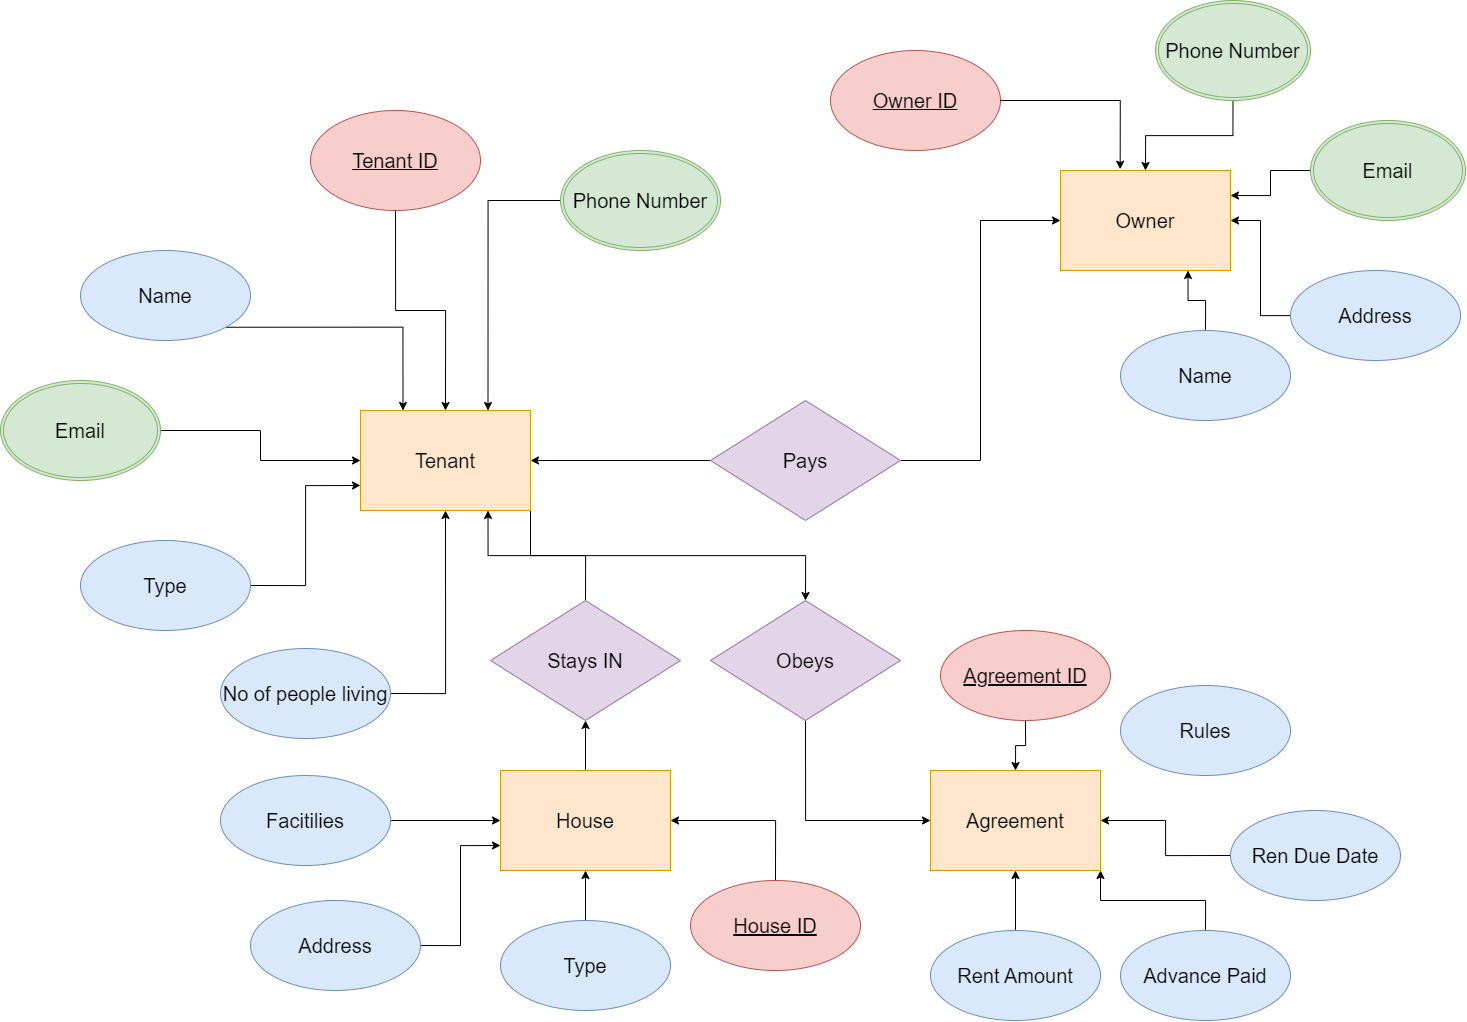

The diagram above was exported from draw.io. Its source (the exported page's mxGraphModel, read from the mxfile embedded in the PNG):
<mxGraphModel dx="1956" dy="2140" grid="1" gridSize="10" guides="1" tooltips="1" connect="1" arrows="1" fold="1" page="1" pageScale="1" pageWidth="850" pageHeight="1100" math="0" shadow="0">
  <root>
    <mxCell id="0" />
    <mxCell id="1" parent="0" />
    <mxCell id="Pnp0TOVm7rofL_jrORcN-1" style="edgeStyle=orthogonalEdgeStyle;rounded=0;orthogonalLoop=1;jettySize=auto;html=1;exitX=1;exitY=1;exitDx=0;exitDy=0;entryX=0.25;entryY=0;entryDx=0;entryDy=0;" edge="1" parent="1" source="Pnp0TOVm7rofL_jrORcN-2" target="Pnp0TOVm7rofL_jrORcN-14">
      <mxGeometry relative="1" as="geometry" />
    </mxCell>
    <mxCell id="Pnp0TOVm7rofL_jrORcN-2" value="&lt;font style=&quot;font-size: 20px;&quot;&gt;Name&lt;/font&gt;" style="ellipse;whiteSpace=wrap;html=1;align=center;fillColor=#dae8fc;strokeColor=#6c8ebf;" vertex="1" parent="1">
      <mxGeometry x="190" y="210" width="170" height="90" as="geometry" />
    </mxCell>
    <mxCell id="Pnp0TOVm7rofL_jrORcN-3" style="edgeStyle=orthogonalEdgeStyle;rounded=0;orthogonalLoop=1;jettySize=auto;html=1;exitX=0.5;exitY=1;exitDx=0;exitDy=0;entryX=0.5;entryY=0;entryDx=0;entryDy=0;" edge="1" parent="1" source="Pnp0TOVm7rofL_jrORcN-4" target="Pnp0TOVm7rofL_jrORcN-14">
      <mxGeometry relative="1" as="geometry" />
    </mxCell>
    <mxCell id="Pnp0TOVm7rofL_jrORcN-4" value="&lt;span style=&quot;font-size: 20px;&quot;&gt;Tenant ID&lt;/span&gt;" style="ellipse;whiteSpace=wrap;html=1;align=center;fontStyle=4;fillColor=#f8cecc;strokeColor=#b85450;" vertex="1" parent="1">
      <mxGeometry x="420" y="70" width="170" height="100" as="geometry" />
    </mxCell>
    <mxCell id="Pnp0TOVm7rofL_jrORcN-5" style="edgeStyle=orthogonalEdgeStyle;rounded=0;orthogonalLoop=1;jettySize=auto;html=1;exitX=0;exitY=0.5;exitDx=0;exitDy=0;entryX=0.75;entryY=0;entryDx=0;entryDy=0;" edge="1" parent="1" source="Pnp0TOVm7rofL_jrORcN-6" target="Pnp0TOVm7rofL_jrORcN-14">
      <mxGeometry relative="1" as="geometry" />
    </mxCell>
    <mxCell id="Pnp0TOVm7rofL_jrORcN-6" value="&lt;font style=&quot;font-size: 20px;&quot;&gt;Phone Number&lt;/font&gt;" style="ellipse;shape=doubleEllipse;margin=3;whiteSpace=wrap;html=1;align=center;fillColor=#d5e8d4;strokeColor=#82b366;" vertex="1" parent="1">
      <mxGeometry x="670" y="110" width="160" height="100" as="geometry" />
    </mxCell>
    <mxCell id="Pnp0TOVm7rofL_jrORcN-7" style="edgeStyle=orthogonalEdgeStyle;rounded=0;orthogonalLoop=1;jettySize=auto;html=1;exitX=1;exitY=0.5;exitDx=0;exitDy=0;entryX=0;entryY=0.5;entryDx=0;entryDy=0;" edge="1" parent="1" source="Pnp0TOVm7rofL_jrORcN-8" target="Pnp0TOVm7rofL_jrORcN-14">
      <mxGeometry relative="1" as="geometry" />
    </mxCell>
    <mxCell id="Pnp0TOVm7rofL_jrORcN-8" value="&lt;span style=&quot;font-size: 20px;&quot;&gt;Email&lt;/span&gt;" style="ellipse;shape=doubleEllipse;margin=3;whiteSpace=wrap;html=1;align=center;fillColor=#d5e8d4;strokeColor=#82b366;" vertex="1" parent="1">
      <mxGeometry x="110" y="340" width="160" height="100" as="geometry" />
    </mxCell>
    <mxCell id="Pnp0TOVm7rofL_jrORcN-9" style="edgeStyle=orthogonalEdgeStyle;rounded=0;orthogonalLoop=1;jettySize=auto;html=1;exitX=1;exitY=0.5;exitDx=0;exitDy=0;entryX=0;entryY=0.75;entryDx=0;entryDy=0;" edge="1" parent="1" source="Pnp0TOVm7rofL_jrORcN-10" target="Pnp0TOVm7rofL_jrORcN-14">
      <mxGeometry relative="1" as="geometry" />
    </mxCell>
    <mxCell id="Pnp0TOVm7rofL_jrORcN-10" value="&lt;span style=&quot;font-size: 20px;&quot;&gt;Type&lt;/span&gt;" style="ellipse;whiteSpace=wrap;html=1;align=center;fillColor=#dae8fc;strokeColor=#6c8ebf;" vertex="1" parent="1">
      <mxGeometry x="190" y="500" width="170" height="90" as="geometry" />
    </mxCell>
    <mxCell id="Pnp0TOVm7rofL_jrORcN-11" style="edgeStyle=orthogonalEdgeStyle;rounded=0;orthogonalLoop=1;jettySize=auto;html=1;exitX=1;exitY=0.5;exitDx=0;exitDy=0;entryX=0.5;entryY=1;entryDx=0;entryDy=0;" edge="1" parent="1" source="Pnp0TOVm7rofL_jrORcN-12" target="Pnp0TOVm7rofL_jrORcN-14">
      <mxGeometry relative="1" as="geometry" />
    </mxCell>
    <mxCell id="Pnp0TOVm7rofL_jrORcN-12" value="&lt;span style=&quot;font-size: 20px;&quot;&gt;No of people living&lt;/span&gt;" style="ellipse;whiteSpace=wrap;html=1;align=center;fillColor=#dae8fc;strokeColor=#6c8ebf;" vertex="1" parent="1">
      <mxGeometry x="330" y="608" width="170" height="90" as="geometry" />
    </mxCell>
    <mxCell id="Pnp0TOVm7rofL_jrORcN-13" style="edgeStyle=orthogonalEdgeStyle;rounded=0;orthogonalLoop=1;jettySize=auto;html=1;exitX=1;exitY=1;exitDx=0;exitDy=0;entryX=0.5;entryY=0;entryDx=0;entryDy=0;" edge="1" parent="1" source="Pnp0TOVm7rofL_jrORcN-14" target="Pnp0TOVm7rofL_jrORcN-31">
      <mxGeometry relative="1" as="geometry" />
    </mxCell>
    <mxCell id="Pnp0TOVm7rofL_jrORcN-14" value="&lt;span style=&quot;font-size: 20px;&quot;&gt;Tenant&lt;/span&gt;" style="whiteSpace=wrap;html=1;align=center;fillColor=#ffe6cc;strokeColor=#d79b00;" vertex="1" parent="1">
      <mxGeometry x="470" y="370" width="170" height="100" as="geometry" />
    </mxCell>
    <mxCell id="Pnp0TOVm7rofL_jrORcN-15" style="edgeStyle=orthogonalEdgeStyle;rounded=0;orthogonalLoop=1;jettySize=auto;html=1;exitX=0.5;exitY=0;exitDx=0;exitDy=0;entryX=0.75;entryY=1;entryDx=0;entryDy=0;" edge="1" parent="1" source="Pnp0TOVm7rofL_jrORcN-16" target="Pnp0TOVm7rofL_jrORcN-14">
      <mxGeometry relative="1" as="geometry" />
    </mxCell>
    <mxCell id="Pnp0TOVm7rofL_jrORcN-16" value="&lt;font style=&quot;font-size: 20px;&quot;&gt;Stays IN&lt;/font&gt;" style="shape=rhombus;perimeter=rhombusPerimeter;whiteSpace=wrap;html=1;align=center;fillColor=#e1d5e7;strokeColor=#9673a6;" vertex="1" parent="1">
      <mxGeometry x="600" y="560" width="190" height="120" as="geometry" />
    </mxCell>
    <mxCell id="Pnp0TOVm7rofL_jrORcN-17" style="edgeStyle=orthogonalEdgeStyle;rounded=0;orthogonalLoop=1;jettySize=auto;html=1;exitX=0.5;exitY=0;exitDx=0;exitDy=0;entryX=0.5;entryY=1;entryDx=0;entryDy=0;" edge="1" parent="1" source="Pnp0TOVm7rofL_jrORcN-18" target="Pnp0TOVm7rofL_jrORcN-16">
      <mxGeometry relative="1" as="geometry" />
    </mxCell>
    <mxCell id="Pnp0TOVm7rofL_jrORcN-18" value="&lt;span style=&quot;font-size: 20px;&quot;&gt;House&lt;/span&gt;" style="whiteSpace=wrap;html=1;align=center;fillColor=#ffe6cc;strokeColor=#d79b00;" vertex="1" parent="1">
      <mxGeometry x="610" y="730" width="170" height="100" as="geometry" />
    </mxCell>
    <mxCell id="Pnp0TOVm7rofL_jrORcN-19" style="edgeStyle=orthogonalEdgeStyle;rounded=0;orthogonalLoop=1;jettySize=auto;html=1;exitX=1;exitY=0.5;exitDx=0;exitDy=0;entryX=0;entryY=0.5;entryDx=0;entryDy=0;" edge="1" parent="1" source="Pnp0TOVm7rofL_jrORcN-20" target="Pnp0TOVm7rofL_jrORcN-18">
      <mxGeometry relative="1" as="geometry" />
    </mxCell>
    <mxCell id="Pnp0TOVm7rofL_jrORcN-20" value="&lt;span style=&quot;font-size: 20px;&quot;&gt;Facitilies&lt;/span&gt;" style="ellipse;whiteSpace=wrap;html=1;align=center;fillColor=#dae8fc;strokeColor=#6c8ebf;" vertex="1" parent="1">
      <mxGeometry x="330" y="735" width="170" height="90" as="geometry" />
    </mxCell>
    <mxCell id="Pnp0TOVm7rofL_jrORcN-21" style="edgeStyle=orthogonalEdgeStyle;rounded=0;orthogonalLoop=1;jettySize=auto;html=1;exitX=1;exitY=0.5;exitDx=0;exitDy=0;entryX=0;entryY=0.75;entryDx=0;entryDy=0;" edge="1" parent="1" source="Pnp0TOVm7rofL_jrORcN-22" target="Pnp0TOVm7rofL_jrORcN-18">
      <mxGeometry relative="1" as="geometry" />
    </mxCell>
    <mxCell id="Pnp0TOVm7rofL_jrORcN-22" value="&lt;span style=&quot;font-size: 20px;&quot;&gt;Address&lt;/span&gt;" style="ellipse;whiteSpace=wrap;html=1;align=center;fillColor=#dae8fc;strokeColor=#6c8ebf;" vertex="1" parent="1">
      <mxGeometry x="360" y="860" width="170" height="90" as="geometry" />
    </mxCell>
    <mxCell id="Pnp0TOVm7rofL_jrORcN-23" style="edgeStyle=orthogonalEdgeStyle;rounded=0;orthogonalLoop=1;jettySize=auto;html=1;exitX=0.5;exitY=0;exitDx=0;exitDy=0;entryX=0.5;entryY=1;entryDx=0;entryDy=0;" edge="1" parent="1" source="Pnp0TOVm7rofL_jrORcN-24" target="Pnp0TOVm7rofL_jrORcN-18">
      <mxGeometry relative="1" as="geometry" />
    </mxCell>
    <mxCell id="Pnp0TOVm7rofL_jrORcN-24" value="&lt;span style=&quot;font-size: 20px;&quot;&gt;Type&lt;/span&gt;" style="ellipse;whiteSpace=wrap;html=1;align=center;fillColor=#dae8fc;strokeColor=#6c8ebf;" vertex="1" parent="1">
      <mxGeometry x="610" y="880" width="170" height="90" as="geometry" />
    </mxCell>
    <mxCell id="Pnp0TOVm7rofL_jrORcN-25" style="edgeStyle=orthogonalEdgeStyle;rounded=0;orthogonalLoop=1;jettySize=auto;html=1;exitX=0.5;exitY=0;exitDx=0;exitDy=0;entryX=1;entryY=0.5;entryDx=0;entryDy=0;" edge="1" parent="1" source="Pnp0TOVm7rofL_jrORcN-26" target="Pnp0TOVm7rofL_jrORcN-18">
      <mxGeometry relative="1" as="geometry" />
    </mxCell>
    <mxCell id="Pnp0TOVm7rofL_jrORcN-26" value="&lt;span style=&quot;font-size: 20px;&quot;&gt;&lt;u&gt;House ID&lt;/u&gt;&lt;/span&gt;" style="ellipse;whiteSpace=wrap;html=1;align=center;fillColor=#f8cecc;strokeColor=#b85450;" vertex="1" parent="1">
      <mxGeometry x="800" y="840" width="170" height="90" as="geometry" />
    </mxCell>
    <mxCell id="Pnp0TOVm7rofL_jrORcN-27" style="edgeStyle=orthogonalEdgeStyle;rounded=0;orthogonalLoop=1;jettySize=auto;html=1;entryX=1;entryY=0.5;entryDx=0;entryDy=0;" edge="1" parent="1" source="Pnp0TOVm7rofL_jrORcN-29" target="Pnp0TOVm7rofL_jrORcN-14">
      <mxGeometry relative="1" as="geometry" />
    </mxCell>
    <mxCell id="Pnp0TOVm7rofL_jrORcN-28" style="edgeStyle=orthogonalEdgeStyle;rounded=0;orthogonalLoop=1;jettySize=auto;html=1;exitX=1;exitY=0.5;exitDx=0;exitDy=0;entryX=0;entryY=0.5;entryDx=0;entryDy=0;" edge="1" parent="1" source="Pnp0TOVm7rofL_jrORcN-29" target="Pnp0TOVm7rofL_jrORcN-42">
      <mxGeometry relative="1" as="geometry" />
    </mxCell>
    <mxCell id="Pnp0TOVm7rofL_jrORcN-29" value="&lt;span style=&quot;font-size: 20px;&quot;&gt;Pays&lt;/span&gt;" style="shape=rhombus;perimeter=rhombusPerimeter;whiteSpace=wrap;html=1;align=center;fillColor=#e1d5e7;strokeColor=#9673a6;" vertex="1" parent="1">
      <mxGeometry x="820" y="360" width="190" height="120" as="geometry" />
    </mxCell>
    <mxCell id="Pnp0TOVm7rofL_jrORcN-30" style="edgeStyle=orthogonalEdgeStyle;rounded=0;orthogonalLoop=1;jettySize=auto;html=1;exitX=0.5;exitY=1;exitDx=0;exitDy=0;entryX=0;entryY=0.5;entryDx=0;entryDy=0;" edge="1" parent="1" source="Pnp0TOVm7rofL_jrORcN-31" target="Pnp0TOVm7rofL_jrORcN-32">
      <mxGeometry relative="1" as="geometry" />
    </mxCell>
    <mxCell id="Pnp0TOVm7rofL_jrORcN-31" value="&lt;span style=&quot;font-size: 20px;&quot;&gt;Obeys&lt;/span&gt;" style="shape=rhombus;perimeter=rhombusPerimeter;whiteSpace=wrap;html=1;align=center;fillColor=#e1d5e7;strokeColor=#9673a6;" vertex="1" parent="1">
      <mxGeometry x="820" y="560" width="190" height="120" as="geometry" />
    </mxCell>
    <mxCell id="Pnp0TOVm7rofL_jrORcN-32" value="&lt;span style=&quot;font-size: 20px;&quot;&gt;Agreement&lt;/span&gt;" style="whiteSpace=wrap;html=1;align=center;fillColor=#ffe6cc;strokeColor=#d79b00;" vertex="1" parent="1">
      <mxGeometry x="1040" y="730" width="170" height="100" as="geometry" />
    </mxCell>
    <mxCell id="Pnp0TOVm7rofL_jrORcN-33" style="edgeStyle=orthogonalEdgeStyle;rounded=0;orthogonalLoop=1;jettySize=auto;html=1;entryX=0.5;entryY=1;entryDx=0;entryDy=0;" edge="1" parent="1" source="Pnp0TOVm7rofL_jrORcN-34" target="Pnp0TOVm7rofL_jrORcN-32">
      <mxGeometry relative="1" as="geometry" />
    </mxCell>
    <mxCell id="Pnp0TOVm7rofL_jrORcN-34" value="&lt;span style=&quot;font-size: 20px;&quot;&gt;Rent Amount&lt;/span&gt;" style="ellipse;whiteSpace=wrap;html=1;align=center;fillColor=#dae8fc;strokeColor=#6c8ebf;" vertex="1" parent="1">
      <mxGeometry x="1040" y="890" width="170" height="90" as="geometry" />
    </mxCell>
    <mxCell id="Pnp0TOVm7rofL_jrORcN-35" style="edgeStyle=orthogonalEdgeStyle;rounded=0;orthogonalLoop=1;jettySize=auto;html=1;exitX=0.5;exitY=0;exitDx=0;exitDy=0;entryX=1;entryY=1;entryDx=0;entryDy=0;" edge="1" parent="1" source="Pnp0TOVm7rofL_jrORcN-36" target="Pnp0TOVm7rofL_jrORcN-32">
      <mxGeometry relative="1" as="geometry" />
    </mxCell>
    <mxCell id="Pnp0TOVm7rofL_jrORcN-36" value="&lt;span style=&quot;font-size: 20px;&quot;&gt;Advance Paid&lt;/span&gt;" style="ellipse;whiteSpace=wrap;html=1;align=center;fillColor=#dae8fc;strokeColor=#6c8ebf;" vertex="1" parent="1">
      <mxGeometry x="1230" y="890" width="170" height="90" as="geometry" />
    </mxCell>
    <mxCell id="Pnp0TOVm7rofL_jrORcN-37" style="edgeStyle=orthogonalEdgeStyle;rounded=0;orthogonalLoop=1;jettySize=auto;html=1;exitX=0;exitY=0.5;exitDx=0;exitDy=0;entryX=1;entryY=0.5;entryDx=0;entryDy=0;" edge="1" parent="1" source="Pnp0TOVm7rofL_jrORcN-38" target="Pnp0TOVm7rofL_jrORcN-32">
      <mxGeometry relative="1" as="geometry" />
    </mxCell>
    <mxCell id="Pnp0TOVm7rofL_jrORcN-38" value="&lt;span style=&quot;font-size: 20px;&quot;&gt;Ren Due Date&lt;/span&gt;" style="ellipse;whiteSpace=wrap;html=1;align=center;fillColor=#dae8fc;strokeColor=#6c8ebf;" vertex="1" parent="1">
      <mxGeometry x="1340" y="770" width="170" height="90" as="geometry" />
    </mxCell>
    <mxCell id="Pnp0TOVm7rofL_jrORcN-39" value="&lt;span style=&quot;font-size: 20px;&quot;&gt;Rules&lt;/span&gt;" style="ellipse;whiteSpace=wrap;html=1;align=center;fillColor=#dae8fc;strokeColor=#6c8ebf;" vertex="1" parent="1">
      <mxGeometry x="1230" y="645" width="170" height="90" as="geometry" />
    </mxCell>
    <mxCell id="Pnp0TOVm7rofL_jrORcN-40" style="edgeStyle=orthogonalEdgeStyle;rounded=0;orthogonalLoop=1;jettySize=auto;html=1;exitX=0.5;exitY=1;exitDx=0;exitDy=0;entryX=0.5;entryY=0;entryDx=0;entryDy=0;" edge="1" parent="1" source="Pnp0TOVm7rofL_jrORcN-41" target="Pnp0TOVm7rofL_jrORcN-32">
      <mxGeometry relative="1" as="geometry" />
    </mxCell>
    <mxCell id="Pnp0TOVm7rofL_jrORcN-41" value="&lt;span style=&quot;font-size: 20px;&quot;&gt;&lt;u&gt;Agreement ID&lt;/u&gt;&lt;/span&gt;" style="ellipse;whiteSpace=wrap;html=1;align=center;fillColor=#f8cecc;strokeColor=#b85450;" vertex="1" parent="1">
      <mxGeometry x="1050" y="590" width="170" height="90" as="geometry" />
    </mxCell>
    <mxCell id="Pnp0TOVm7rofL_jrORcN-42" value="&lt;span style=&quot;font-size: 20px;&quot;&gt;Owner&lt;/span&gt;" style="whiteSpace=wrap;html=1;align=center;fillColor=#ffe6cc;strokeColor=#d79b00;" vertex="1" parent="1">
      <mxGeometry x="1170" y="130" width="170" height="100" as="geometry" />
    </mxCell>
    <mxCell id="Pnp0TOVm7rofL_jrORcN-43" value="&lt;span style=&quot;font-size: 20px;&quot;&gt;Owner ID&lt;/span&gt;" style="ellipse;whiteSpace=wrap;html=1;align=center;fontStyle=4;fillColor=#f8cecc;strokeColor=#b85450;" vertex="1" parent="1">
      <mxGeometry x="940" y="10" width="170" height="100" as="geometry" />
    </mxCell>
    <mxCell id="Pnp0TOVm7rofL_jrORcN-44" style="edgeStyle=orthogonalEdgeStyle;rounded=0;orthogonalLoop=1;jettySize=auto;html=1;exitX=1;exitY=0.5;exitDx=0;exitDy=0;entryX=0.351;entryY=-0.013;entryDx=0;entryDy=0;entryPerimeter=0;" edge="1" parent="1" source="Pnp0TOVm7rofL_jrORcN-43" target="Pnp0TOVm7rofL_jrORcN-42">
      <mxGeometry relative="1" as="geometry" />
    </mxCell>
    <mxCell id="Pnp0TOVm7rofL_jrORcN-45" style="edgeStyle=orthogonalEdgeStyle;rounded=0;orthogonalLoop=1;jettySize=auto;html=1;exitX=0.5;exitY=1;exitDx=0;exitDy=0;entryX=0.5;entryY=0;entryDx=0;entryDy=0;" edge="1" parent="1" source="Pnp0TOVm7rofL_jrORcN-46" target="Pnp0TOVm7rofL_jrORcN-42">
      <mxGeometry relative="1" as="geometry" />
    </mxCell>
    <mxCell id="Pnp0TOVm7rofL_jrORcN-46" value="&lt;span style=&quot;font-size: 20px;&quot;&gt;Phone Number&lt;/span&gt;" style="ellipse;shape=doubleEllipse;margin=3;whiteSpace=wrap;html=1;align=center;fillColor=#d5e8d4;strokeColor=#82b366;" vertex="1" parent="1">
      <mxGeometry x="1265" y="-40" width="155" height="100" as="geometry" />
    </mxCell>
    <mxCell id="Pnp0TOVm7rofL_jrORcN-47" style="edgeStyle=orthogonalEdgeStyle;rounded=0;orthogonalLoop=1;jettySize=auto;html=1;entryX=1;entryY=0.25;entryDx=0;entryDy=0;" edge="1" parent="1" source="Pnp0TOVm7rofL_jrORcN-48" target="Pnp0TOVm7rofL_jrORcN-42">
      <mxGeometry relative="1" as="geometry" />
    </mxCell>
    <mxCell id="Pnp0TOVm7rofL_jrORcN-48" value="&lt;span style=&quot;font-size: 20px;&quot;&gt;Email&lt;/span&gt;" style="ellipse;shape=doubleEllipse;margin=3;whiteSpace=wrap;html=1;align=center;fillColor=#d5e8d4;strokeColor=#82b366;" vertex="1" parent="1">
      <mxGeometry x="1420" y="80" width="155" height="100" as="geometry" />
    </mxCell>
    <mxCell id="Pnp0TOVm7rofL_jrORcN-49" style="edgeStyle=orthogonalEdgeStyle;rounded=0;orthogonalLoop=1;jettySize=auto;html=1;entryX=1;entryY=0.5;entryDx=0;entryDy=0;" edge="1" parent="1" source="Pnp0TOVm7rofL_jrORcN-50" target="Pnp0TOVm7rofL_jrORcN-42">
      <mxGeometry relative="1" as="geometry" />
    </mxCell>
    <mxCell id="Pnp0TOVm7rofL_jrORcN-50" value="&lt;span style=&quot;font-size: 20px;&quot;&gt;Address&lt;/span&gt;" style="ellipse;whiteSpace=wrap;html=1;align=center;fillColor=#dae8fc;strokeColor=#6c8ebf;" vertex="1" parent="1">
      <mxGeometry x="1400" y="230" width="170" height="90" as="geometry" />
    </mxCell>
    <mxCell id="Pnp0TOVm7rofL_jrORcN-51" style="edgeStyle=orthogonalEdgeStyle;rounded=0;orthogonalLoop=1;jettySize=auto;html=1;exitX=0.5;exitY=0;exitDx=0;exitDy=0;entryX=0.75;entryY=1;entryDx=0;entryDy=0;" edge="1" parent="1" source="Pnp0TOVm7rofL_jrORcN-52" target="Pnp0TOVm7rofL_jrORcN-42">
      <mxGeometry relative="1" as="geometry" />
    </mxCell>
    <mxCell id="Pnp0TOVm7rofL_jrORcN-52" value="&lt;span style=&quot;font-size: 20px;&quot;&gt;Name&lt;/span&gt;" style="ellipse;whiteSpace=wrap;html=1;align=center;fillColor=#dae8fc;strokeColor=#6c8ebf;" vertex="1" parent="1">
      <mxGeometry x="1230" y="290" width="170" height="90" as="geometry" />
    </mxCell>
  </root>
</mxGraphModel>